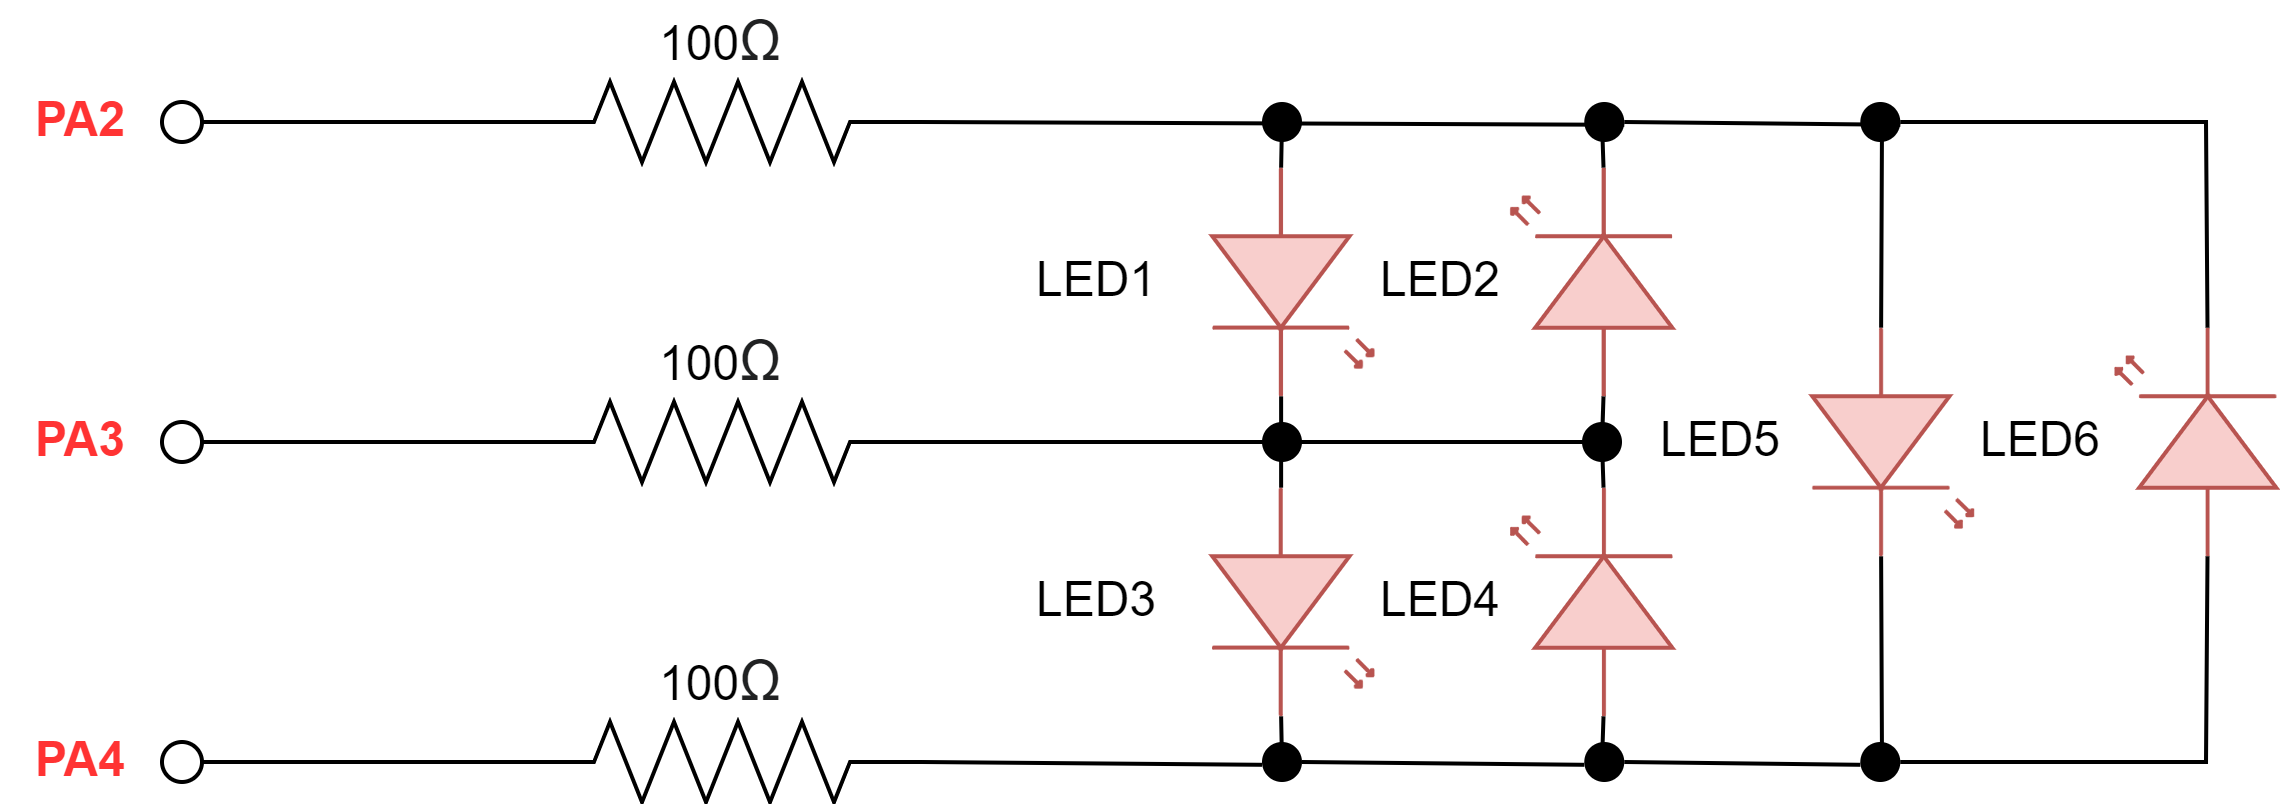

The diagram above was exported from draw.io. Its source (the exported page's mxGraphModel, read from the mxfile embedded in the PNG):
<mxGraphModel dx="964" dy="529" grid="1" gridSize="10" guides="1" tooltips="1" connect="1" arrows="1" fold="1" page="1" pageScale="1" pageWidth="850" pageHeight="1100" math="0" shadow="0">
  <root>
    <mxCell id="0" />
    <mxCell id="1" parent="0" />
    <mxCell id="cjf5aSUy1gs3BJq6pzY--2" value="" style="pointerEvents=1;verticalLabelPosition=bottom;shadow=0;dashed=0;align=center;html=1;verticalAlign=top;shape=mxgraph.electrical.resistors.resistor_2;" parent="1" vertex="1">
      <mxGeometry x="240" y="310" width="100" height="20" as="geometry" />
    </mxCell>
    <mxCell id="cjf5aSUy1gs3BJq6pzY--3" value="" style="pointerEvents=1;verticalLabelPosition=bottom;shadow=0;dashed=0;align=center;html=1;verticalAlign=top;shape=mxgraph.electrical.resistors.resistor_2;" parent="1" vertex="1">
      <mxGeometry x="240" y="390" width="100" height="20" as="geometry" />
    </mxCell>
    <mxCell id="cjf5aSUy1gs3BJq6pzY--4" value="" style="pointerEvents=1;verticalLabelPosition=bottom;shadow=0;dashed=0;align=center;html=1;verticalAlign=top;shape=mxgraph.electrical.resistors.resistor_2;" parent="1" vertex="1">
      <mxGeometry x="240" y="470" width="100" height="20" as="geometry" />
    </mxCell>
    <mxCell id="cjf5aSUy1gs3BJq6pzY--6" value="" style="verticalLabelPosition=bottom;shadow=0;dashed=0;align=center;html=1;verticalAlign=top;shape=mxgraph.electrical.opto_electronics.led_2;pointerEvents=1;rotation=90;fillColor=#f8cecc;strokeColor=#b85450;" parent="1" vertex="1">
      <mxGeometry x="404" y="340" width="57.15" height="40" as="geometry" />
    </mxCell>
    <mxCell id="cjf5aSUy1gs3BJq6pzY--7" value="" style="verticalLabelPosition=bottom;shadow=0;dashed=0;align=center;html=1;verticalAlign=top;shape=mxgraph.electrical.opto_electronics.led_2;pointerEvents=1;rotation=90;fillColor=#f8cecc;strokeColor=#b85450;" parent="1" vertex="1">
      <mxGeometry x="404" y="420" width="57.15" height="40" as="geometry" />
    </mxCell>
    <mxCell id="cjf5aSUy1gs3BJq6pzY--8" value="" style="verticalLabelPosition=bottom;shadow=0;dashed=0;align=center;html=1;verticalAlign=top;shape=mxgraph.electrical.opto_electronics.led_2;pointerEvents=1;rotation=-90;fillColor=#f8cecc;strokeColor=#b85450;" parent="1" vertex="1">
      <mxGeometry x="479" y="340" width="57.15" height="40" as="geometry" />
    </mxCell>
    <mxCell id="cjf5aSUy1gs3BJq6pzY--9" value="" style="verticalLabelPosition=bottom;shadow=0;dashed=0;align=center;html=1;verticalAlign=top;shape=mxgraph.electrical.opto_electronics.led_2;pointerEvents=1;rotation=-90;fillColor=#f8cecc;strokeColor=#b85450;" parent="1" vertex="1">
      <mxGeometry x="479" y="420" width="57.15" height="40" as="geometry" />
    </mxCell>
    <mxCell id="cjf5aSUy1gs3BJq6pzY--10" value="" style="endArrow=none;html=1;entryX=0;entryY=0.5;entryDx=0;entryDy=0;entryPerimeter=0;" parent="1" target="cjf5aSUy1gs3BJq6pzY--2" edge="1">
      <mxGeometry width="50" height="50" relative="1" as="geometry">
        <mxPoint x="160" y="320" as="sourcePoint" />
        <mxPoint x="460" y="350" as="targetPoint" />
      </mxGeometry>
    </mxCell>
    <mxCell id="cjf5aSUy1gs3BJq6pzY--11" value="" style="endArrow=none;html=1;exitX=0;exitY=0.5;exitDx=0;exitDy=0;exitPerimeter=0;" parent="1" source="cjf5aSUy1gs3BJq6pzY--3" edge="1">
      <mxGeometry width="50" height="50" relative="1" as="geometry">
        <mxPoint x="410" y="400" as="sourcePoint" />
        <mxPoint x="160" y="400" as="targetPoint" />
      </mxGeometry>
    </mxCell>
    <mxCell id="cjf5aSUy1gs3BJq6pzY--12" value="" style="endArrow=none;html=1;entryX=0;entryY=0.5;entryDx=0;entryDy=0;entryPerimeter=0;" parent="1" target="cjf5aSUy1gs3BJq6pzY--4" edge="1">
      <mxGeometry width="50" height="50" relative="1" as="geometry">
        <mxPoint x="160" y="480" as="sourcePoint" />
        <mxPoint x="460" y="350" as="targetPoint" />
      </mxGeometry>
    </mxCell>
    <mxCell id="cjf5aSUy1gs3BJq6pzY--14" value="" style="verticalLabelPosition=bottom;shadow=0;dashed=0;align=center;html=1;verticalAlign=top;shape=mxgraph.electrical.opto_electronics.led_2;pointerEvents=1;rotation=90;fillColor=#f8cecc;strokeColor=#b85450;" parent="1" vertex="1">
      <mxGeometry x="554" y="380" width="57.15" height="40" as="geometry" />
    </mxCell>
    <mxCell id="cjf5aSUy1gs3BJq6pzY--15" value="" style="verticalLabelPosition=bottom;shadow=0;dashed=0;align=center;html=1;verticalAlign=top;shape=mxgraph.electrical.opto_electronics.led_2;pointerEvents=1;rotation=-90;fillColor=#f8cecc;strokeColor=#b85450;" parent="1" vertex="1">
      <mxGeometry x="630" y="380" width="57.15" height="40" as="geometry" />
    </mxCell>
    <mxCell id="cjf5aSUy1gs3BJq6pzY--16" value="" style="endArrow=none;html=1;exitX=1;exitY=0.5;exitDx=0;exitDy=0;exitPerimeter=0;entryX=1;entryY=0.57;entryDx=0;entryDy=0;entryPerimeter=0;rounded=0;" parent="1" source="cjf5aSUy1gs3BJq6pzY--55" target="cjf5aSUy1gs3BJq6pzY--15" edge="1">
      <mxGeometry width="50" height="50" relative="1" as="geometry">
        <mxPoint x="320" y="360" as="sourcePoint" />
        <mxPoint x="670" y="320" as="targetPoint" />
        <Array as="points">
          <mxPoint x="661" y="320" />
        </Array>
      </mxGeometry>
    </mxCell>
    <mxCell id="cjf5aSUy1gs3BJq6pzY--17" value="" style="endArrow=none;html=1;exitX=1;exitY=0.5;exitDx=0;exitDy=0;exitPerimeter=0;entryX=0;entryY=0.57;entryDx=0;entryDy=0;entryPerimeter=0;rounded=0;" parent="1" source="cjf5aSUy1gs3BJq6pzY--57" target="cjf5aSUy1gs3BJq6pzY--15" edge="1">
      <mxGeometry width="50" height="50" relative="1" as="geometry">
        <mxPoint x="320" y="360" as="sourcePoint" />
        <mxPoint x="670" y="480" as="targetPoint" />
        <Array as="points">
          <mxPoint x="661" y="480" />
        </Array>
      </mxGeometry>
    </mxCell>
    <mxCell id="cjf5aSUy1gs3BJq6pzY--18" value="" style="endArrow=none;html=1;exitX=1;exitY=0.5;exitDx=0;exitDy=0;exitPerimeter=0;entryX=0;entryY=0.57;entryDx=0;entryDy=0;entryPerimeter=0;rounded=0;" parent="1" source="cjf5aSUy1gs3BJq6pzY--3" target="cjf5aSUy1gs3BJq6pzY--8" edge="1">
      <mxGeometry width="50" height="50" relative="1" as="geometry">
        <mxPoint x="320" y="360" as="sourcePoint" />
        <mxPoint x="510" y="400" as="targetPoint" />
        <Array as="points">
          <mxPoint x="510" y="400" />
        </Array>
      </mxGeometry>
    </mxCell>
    <mxCell id="cjf5aSUy1gs3BJq6pzY--19" value="" style="endArrow=none;html=1;exitX=1;exitY=0.57;exitDx=0;exitDy=0;exitPerimeter=0;" parent="1" source="cjf5aSUy1gs3BJq6pzY--9" edge="1">
      <mxGeometry width="50" height="50" relative="1" as="geometry">
        <mxPoint x="480" y="410" as="sourcePoint" />
        <mxPoint x="510" y="400" as="targetPoint" />
      </mxGeometry>
    </mxCell>
    <mxCell id="cjf5aSUy1gs3BJq6pzY--20" value="" style="endArrow=none;html=1;exitX=1;exitY=0.57;exitDx=0;exitDy=0;exitPerimeter=0;" parent="1" source="cjf5aSUy1gs3BJq6pzY--7" edge="1">
      <mxGeometry width="50" height="50" relative="1" as="geometry">
        <mxPoint x="470" y="390" as="sourcePoint" />
        <mxPoint x="430" y="480" as="targetPoint" />
      </mxGeometry>
    </mxCell>
    <mxCell id="cjf5aSUy1gs3BJq6pzY--21" value="" style="endArrow=none;html=1;exitX=0;exitY=0.57;exitDx=0;exitDy=0;exitPerimeter=0;entryX=1;entryY=0.57;entryDx=0;entryDy=0;entryPerimeter=0;" parent="1" source="cjf5aSUy1gs3BJq6pzY--7" target="cjf5aSUy1gs3BJq6pzY--6" edge="1">
      <mxGeometry width="50" height="50" relative="1" as="geometry">
        <mxPoint x="430" y="420" as="sourcePoint" />
        <mxPoint x="480" y="370" as="targetPoint" />
      </mxGeometry>
    </mxCell>
    <mxCell id="cjf5aSUy1gs3BJq6pzY--22" value="" style="endArrow=none;html=1;entryX=0;entryY=0.57;entryDx=0;entryDy=0;entryPerimeter=0;" parent="1" target="cjf5aSUy1gs3BJq6pzY--6" edge="1">
      <mxGeometry width="50" height="50" relative="1" as="geometry">
        <mxPoint x="430" y="320" as="sourcePoint" />
        <mxPoint x="480" y="370" as="targetPoint" />
      </mxGeometry>
    </mxCell>
    <mxCell id="cjf5aSUy1gs3BJq6pzY--23" value="" style="endArrow=none;html=1;exitX=0;exitY=0.57;exitDx=0;exitDy=0;exitPerimeter=0;" parent="1" source="cjf5aSUy1gs3BJq6pzY--9" edge="1">
      <mxGeometry width="50" height="50" relative="1" as="geometry">
        <mxPoint x="507.60499999999996" y="478.51785000000007" as="sourcePoint" />
        <mxPoint x="510" y="480" as="targetPoint" />
      </mxGeometry>
    </mxCell>
    <mxCell id="cjf5aSUy1gs3BJq6pzY--24" value="" style="endArrow=none;html=1;exitX=1;exitY=0.57;exitDx=0;exitDy=0;exitPerimeter=0;" parent="1" source="cjf5aSUy1gs3BJq6pzY--8" edge="1">
      <mxGeometry width="50" height="50" relative="1" as="geometry">
        <mxPoint x="460" y="430" as="sourcePoint" />
        <mxPoint x="510" y="320" as="targetPoint" />
      </mxGeometry>
    </mxCell>
    <mxCell id="cjf5aSUy1gs3BJq6pzY--25" value="" style="endArrow=none;html=1;entryX=1;entryY=0.57;entryDx=0;entryDy=0;entryPerimeter=0;" parent="1" target="cjf5aSUy1gs3BJq6pzY--14" edge="1">
      <mxGeometry width="50" height="50" relative="1" as="geometry">
        <mxPoint x="580" y="480" as="sourcePoint" />
        <mxPoint x="610" y="410" as="targetPoint" />
      </mxGeometry>
    </mxCell>
    <mxCell id="cjf5aSUy1gs3BJq6pzY--26" value="" style="endArrow=none;html=1;entryX=0;entryY=0.57;entryDx=0;entryDy=0;entryPerimeter=0;" parent="1" target="cjf5aSUy1gs3BJq6pzY--14" edge="1">
      <mxGeometry width="50" height="50" relative="1" as="geometry">
        <mxPoint x="580" y="320" as="sourcePoint" />
        <mxPoint x="570" y="390" as="targetPoint" />
      </mxGeometry>
    </mxCell>
    <mxCell id="cjf5aSUy1gs3BJq6pzY--27" value="" style="ellipse;whiteSpace=wrap;html=1;aspect=fixed;" parent="1" vertex="1">
      <mxGeometry x="150" y="315" width="10" height="10" as="geometry" />
    </mxCell>
    <mxCell id="cjf5aSUy1gs3BJq6pzY--28" value="" style="ellipse;whiteSpace=wrap;html=1;aspect=fixed;" parent="1" vertex="1">
      <mxGeometry x="150" y="395" width="10" height="10" as="geometry" />
    </mxCell>
    <mxCell id="cjf5aSUy1gs3BJq6pzY--29" value="" style="ellipse;whiteSpace=wrap;html=1;aspect=fixed;" parent="1" vertex="1">
      <mxGeometry x="150" y="475" width="10" height="10" as="geometry" />
    </mxCell>
    <mxCell id="cjf5aSUy1gs3BJq6pzY--30" value="&lt;font face=&quot;Arial&quot;&gt;&lt;b&gt;PA2&lt;/b&gt;&lt;/font&gt;" style="text;html=1;strokeColor=none;fillColor=none;align=center;verticalAlign=middle;whiteSpace=wrap;rounded=0;fontColor=#FF3333;" parent="1" vertex="1">
      <mxGeometry x="110" y="310" width="40" height="20" as="geometry" />
    </mxCell>
    <mxCell id="cjf5aSUy1gs3BJq6pzY--31" value="&lt;font face=&quot;Arial&quot;&gt;&lt;b&gt;PA3&lt;/b&gt;&lt;/font&gt;" style="text;html=1;strokeColor=none;fillColor=none;align=center;verticalAlign=middle;whiteSpace=wrap;rounded=0;fontColor=#FF3333;" parent="1" vertex="1">
      <mxGeometry x="110" y="390" width="40" height="20" as="geometry" />
    </mxCell>
    <mxCell id="cjf5aSUy1gs3BJq6pzY--32" value="&lt;font face=&quot;Arial&quot;&gt;&lt;b&gt;PA4&lt;/b&gt;&lt;/font&gt;" style="text;html=1;strokeColor=none;fillColor=none;align=center;verticalAlign=middle;whiteSpace=wrap;rounded=0;fontColor=#FF3333;" parent="1" vertex="1">
      <mxGeometry x="110" y="470" width="40" height="20" as="geometry" />
    </mxCell>
    <mxCell id="cjf5aSUy1gs3BJq6pzY--33" value="&lt;font face=&quot;Arial&quot;&gt;100&lt;span style=&quot;color: rgb(32 , 33 , 34) ; font-size: 14px ; background-color: rgb(255 , 255 , 255)&quot;&gt;Ω&lt;/span&gt;&lt;/font&gt;" style="text;html=1;strokeColor=none;fillColor=none;align=center;verticalAlign=middle;whiteSpace=wrap;rounded=0;" parent="1" vertex="1">
      <mxGeometry x="270" y="290" width="40" height="20" as="geometry" />
    </mxCell>
    <mxCell id="cjf5aSUy1gs3BJq6pzY--34" value="&lt;font face=&quot;Arial&quot;&gt;100&lt;span style=&quot;color: rgb(32 , 33 , 34) ; font-size: 14px ; background-color: rgb(255 , 255 , 255)&quot;&gt;Ω&lt;/span&gt;&lt;/font&gt;" style="text;html=1;strokeColor=none;fillColor=none;align=center;verticalAlign=middle;whiteSpace=wrap;rounded=0;" parent="1" vertex="1">
      <mxGeometry x="270" y="370" width="40" height="20" as="geometry" />
    </mxCell>
    <mxCell id="cjf5aSUy1gs3BJq6pzY--35" value="&lt;font face=&quot;Arial&quot;&gt;100&lt;span style=&quot;color: rgb(32 , 33 , 34) ; font-size: 14px ; background-color: rgb(255 , 255 , 255)&quot;&gt;Ω&lt;/span&gt;&lt;/font&gt;" style="text;html=1;strokeColor=none;fillColor=none;align=center;verticalAlign=middle;whiteSpace=wrap;rounded=0;" parent="1" vertex="1">
      <mxGeometry x="270" y="450" width="40" height="20" as="geometry" />
    </mxCell>
    <mxCell id="cjf5aSUy1gs3BJq6pzY--36" value="&lt;font&gt;LED1&lt;/font&gt;" style="text;html=1;strokeColor=none;fillColor=none;align=center;verticalAlign=middle;whiteSpace=wrap;rounded=0;fontFamily=Arial;" parent="1" vertex="1">
      <mxGeometry x="364" y="350" width="40" height="20" as="geometry" />
    </mxCell>
    <mxCell id="cjf5aSUy1gs3BJq6pzY--37" value="&lt;font&gt;LED2&lt;/font&gt;" style="text;html=1;strokeColor=none;fillColor=none;align=center;verticalAlign=middle;whiteSpace=wrap;rounded=0;fontFamily=Arial;" parent="1" vertex="1">
      <mxGeometry x="450" y="350" width="40" height="20" as="geometry" />
    </mxCell>
    <mxCell id="cjf5aSUy1gs3BJq6pzY--38" value="&lt;font&gt;LED3&lt;/font&gt;" style="text;html=1;strokeColor=none;fillColor=none;align=center;verticalAlign=middle;whiteSpace=wrap;rounded=0;fontFamily=Arial;" parent="1" vertex="1">
      <mxGeometry x="364" y="430" width="40" height="20" as="geometry" />
    </mxCell>
    <mxCell id="cjf5aSUy1gs3BJq6pzY--39" value="&lt;font&gt;LED4&lt;/font&gt;" style="text;html=1;strokeColor=none;fillColor=none;align=center;verticalAlign=middle;whiteSpace=wrap;rounded=0;fontFamily=Arial;" parent="1" vertex="1">
      <mxGeometry x="450" y="430" width="40" height="20" as="geometry" />
    </mxCell>
    <mxCell id="cjf5aSUy1gs3BJq6pzY--40" value="&lt;font&gt;LED5&lt;/font&gt;" style="text;html=1;strokeColor=none;fillColor=none;align=center;verticalAlign=middle;whiteSpace=wrap;rounded=0;fontFamily=Arial;" parent="1" vertex="1">
      <mxGeometry x="520" y="390" width="40" height="20" as="geometry" />
    </mxCell>
    <mxCell id="cjf5aSUy1gs3BJq6pzY--41" value="&lt;font&gt;LED6&lt;/font&gt;" style="text;html=1;strokeColor=none;fillColor=none;align=center;verticalAlign=middle;whiteSpace=wrap;rounded=0;fontFamily=Arial;" parent="1" vertex="1">
      <mxGeometry x="600" y="390" width="40" height="20" as="geometry" />
    </mxCell>
    <mxCell id="cjf5aSUy1gs3BJq6pzY--45" value="" style="ellipse;whiteSpace=wrap;html=1;aspect=fixed;fontFamily=Arial;fontColor=#FF3333;fillColor=#000000;strokeColor=none;" parent="1" vertex="1">
      <mxGeometry x="425" y="315" width="10" height="10" as="geometry" />
    </mxCell>
    <mxCell id="cjf5aSUy1gs3BJq6pzY--46" value="" style="ellipse;whiteSpace=wrap;html=1;aspect=fixed;fontFamily=Arial;fontColor=#FF3333;fillColor=#000000;strokeColor=none;" parent="1" vertex="1">
      <mxGeometry x="505.57" y="315" width="10" height="10" as="geometry" />
    </mxCell>
    <mxCell id="cjf5aSUy1gs3BJq6pzY--47" value="" style="endArrow=none;html=1;exitX=1;exitY=0.5;exitDx=0;exitDy=0;exitPerimeter=0;entryX=1;entryY=0.57;entryDx=0;entryDy=0;entryPerimeter=0;rounded=0;" parent="1" source="cjf5aSUy1gs3BJq6pzY--2" target="cjf5aSUy1gs3BJq6pzY--46" edge="1">
      <mxGeometry width="50" height="50" relative="1" as="geometry">
        <mxPoint x="340" y="320" as="sourcePoint" />
        <mxPoint x="661.375" y="371.42500000000007" as="targetPoint" />
        <Array as="points" />
      </mxGeometry>
    </mxCell>
    <mxCell id="cjf5aSUy1gs3BJq6pzY--48" value="" style="ellipse;whiteSpace=wrap;html=1;aspect=fixed;fontFamily=Arial;fontColor=#FF3333;fillColor=#000000;strokeColor=none;" parent="1" vertex="1">
      <mxGeometry x="425" y="395" width="10" height="10" as="geometry" />
    </mxCell>
    <mxCell id="cjf5aSUy1gs3BJq6pzY--50" value="" style="ellipse;whiteSpace=wrap;html=1;aspect=fixed;fontFamily=Arial;fontColor=#FF3333;fillColor=#000000;strokeColor=none;" parent="1" vertex="1">
      <mxGeometry x="505" y="395" width="10" height="10" as="geometry" />
    </mxCell>
    <mxCell id="cjf5aSUy1gs3BJq6pzY--51" value="" style="ellipse;whiteSpace=wrap;html=1;aspect=fixed;fontFamily=Arial;fontColor=#FF3333;fillColor=#000000;strokeColor=none;" parent="1" vertex="1">
      <mxGeometry x="425" y="475" width="10" height="10" as="geometry" />
    </mxCell>
    <mxCell id="cjf5aSUy1gs3BJq6pzY--52" value="" style="endArrow=none;html=1;exitX=1;exitY=0.5;exitDx=0;exitDy=0;exitPerimeter=0;entryX=0;entryY=0.57;entryDx=0;entryDy=0;entryPerimeter=0;rounded=0;" parent="1" source="cjf5aSUy1gs3BJq6pzY--4" target="cjf5aSUy1gs3BJq6pzY--51" edge="1">
      <mxGeometry width="50" height="50" relative="1" as="geometry">
        <mxPoint x="340" y="480" as="sourcePoint" />
        <mxPoint x="661.375" y="428.57500000000005" as="targetPoint" />
        <Array as="points" />
      </mxGeometry>
    </mxCell>
    <mxCell id="cjf5aSUy1gs3BJq6pzY--53" value="" style="ellipse;whiteSpace=wrap;html=1;aspect=fixed;fontFamily=Arial;fontColor=#FF3333;fillColor=#000000;strokeColor=none;" parent="1" vertex="1">
      <mxGeometry x="505.57" y="475" width="10" height="10" as="geometry" />
    </mxCell>
    <mxCell id="cjf5aSUy1gs3BJq6pzY--54" value="" style="endArrow=none;html=1;exitX=1;exitY=0.5;exitDx=0;exitDy=0;exitPerimeter=0;entryX=0;entryY=0.57;entryDx=0;entryDy=0;entryPerimeter=0;rounded=0;" parent="1" source="cjf5aSUy1gs3BJq6pzY--51" target="cjf5aSUy1gs3BJq6pzY--53" edge="1">
      <mxGeometry width="50" height="50" relative="1" as="geometry">
        <mxPoint x="435" y="480" as="sourcePoint" />
        <mxPoint x="661.375" y="428.57500000000005" as="targetPoint" />
        <Array as="points" />
      </mxGeometry>
    </mxCell>
    <mxCell id="cjf5aSUy1gs3BJq6pzY--55" value="" style="ellipse;whiteSpace=wrap;html=1;aspect=fixed;fontFamily=Arial;fontColor=#FF3333;fillColor=#000000;strokeColor=none;" parent="1" vertex="1">
      <mxGeometry x="574.58" y="315" width="10" height="10" as="geometry" />
    </mxCell>
    <mxCell id="cjf5aSUy1gs3BJq6pzY--56" value="" style="endArrow=none;html=1;exitX=1;exitY=0.5;exitDx=0;exitDy=0;exitPerimeter=0;entryX=1;entryY=0.57;entryDx=0;entryDy=0;entryPerimeter=0;rounded=0;" parent="1" source="cjf5aSUy1gs3BJq6pzY--46" target="cjf5aSUy1gs3BJq6pzY--55" edge="1">
      <mxGeometry width="50" height="50" relative="1" as="geometry">
        <mxPoint x="515.5699999999999" y="320" as="sourcePoint" />
        <mxPoint x="661.3750000000002" y="371.42500000000007" as="targetPoint" />
        <Array as="points" />
      </mxGeometry>
    </mxCell>
    <mxCell id="cjf5aSUy1gs3BJq6pzY--57" value="" style="ellipse;whiteSpace=wrap;html=1;aspect=fixed;fontFamily=Arial;fontColor=#FF3333;fillColor=#000000;strokeColor=none;" parent="1" vertex="1">
      <mxGeometry x="574.58" y="475" width="10" height="10" as="geometry" />
    </mxCell>
    <mxCell id="cjf5aSUy1gs3BJq6pzY--58" value="" style="endArrow=none;html=1;exitX=1;exitY=0.5;exitDx=0;exitDy=0;exitPerimeter=0;entryX=0;entryY=0.57;entryDx=0;entryDy=0;entryPerimeter=0;rounded=0;" parent="1" source="cjf5aSUy1gs3BJq6pzY--53" target="cjf5aSUy1gs3BJq6pzY--57" edge="1">
      <mxGeometry width="50" height="50" relative="1" as="geometry">
        <mxPoint x="515.5699999999999" y="480" as="sourcePoint" />
        <mxPoint x="661.375" y="428.57499999999993" as="targetPoint" />
        <Array as="points" />
      </mxGeometry>
    </mxCell>
  </root>
</mxGraphModel>